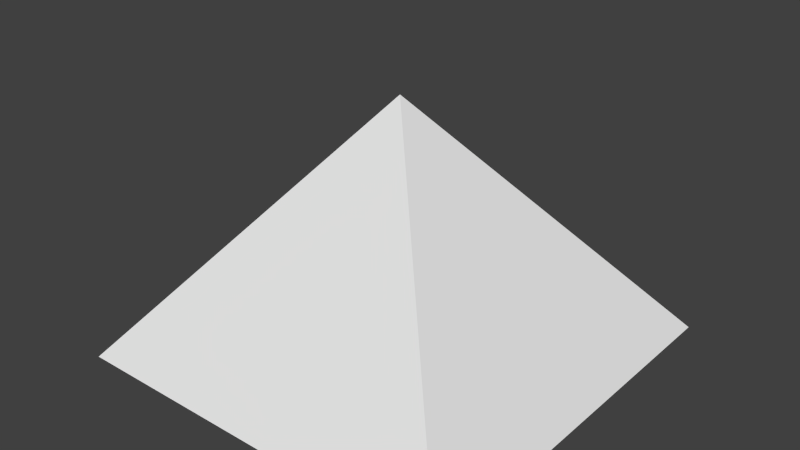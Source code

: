 # Source: piramideblend.blend  (saved by Blender 2.76.0; exported with 4.5.12 LTS)
import bpy
from mathutils import Matrix  # noqa: F401  (used for matrix-valued properties, if any)

bpy.ops.wm.read_factory_settings(use_empty=True)
scene = bpy.context.scene
scene.name = 'Scene'

# ---- collections
col_collection_1 = bpy.data.collections.new('Collection 1'); scene.collection.children.link(col_collection_1)

# ---- world
world_world = bpy.data.worlds.new('World'); scene.world = world_world
world_world.color = (0.05088, 0.05088, 0.05088)
world_world.use_sun_shadow = False
world_world.sun_shadow_jitter_overblur = 0.0
world_world.cycles.sampling_method = 'MANUAL'
world_world.cycles.sample_map_resolution = 256

# ---- meshes
me_plane = bpy.data.meshes.new('Plane')
me_plane.from_pydata([(-1.0, -1.0, 0.0), (1.0, -1.0, 0.0), (-1.0, 1.0, 0.0), (1.0, 1.0, 0.0), (0.0, 0.0, 1.251), (0.0, 0.0, 1.251), (0.0, 0.0, 1.251), (0.0, 0.0, 1.251)], [], [(0, 2, 3, 1), (4, 5, 7, 6), (1, 3, 7, 5), (2, 0, 4, 6), (3, 2, 6, 7), (0, 1, 5, 4)])
_uv = me_plane.uv_layers.new(name='UVMap')
_uv.uv.foreach_set('vector', [0.0, 0.0, 1.0, 0.0, 1.0, 1.0, 0.0, 1.0, 0.0, 0.0, 1.0, 0.0, 1.0, 1.0, 0.0, 1.0, 0.0, 0.0, 1.0, 0.0, 1.0, 1.0, 0.0, 1.0, 0.0, 0.0, 1.0, 0.0, 1.0, 1.0, 0.0, 1.0, 0.0, 0.0, 1.0, 0.0, 1.0, 1.0, 0.0, 1.0, 0.0, 0.0, 1.0, 0.0, 1.0, 1.0, 0.0, 1.0])
me_plane.use_remesh_preserve_volume = False
me_plane.use_remesh_preserve_attributes = False
me_plane.use_mirror_vertex_groups = False
me_plane.update()

# ---- objects
ob_plane = bpy.data.objects.new('Plane', me_plane)

# ---- transforms, parenting, visibility, modifiers, constraints
ob_plane.location = (0.0, 0.0, 0.0)
ob_plane.scale = (2.228, 2.228, 2.228)
ob_plane.lineart.crease_threshold = 0.0

# ---- collection membership
col_collection_1.objects.link(ob_plane)

# ---- scene / render settings (as saved in the file)
scene.frame_start = 1; scene.frame_end = 250; scene.frame_set(1)
scene.render.engine = 'BLENDER_EEVEE_NEXT'
scene.render.resolution_percentage = 50
scene.render.dither_intensity = 0.0
scene.cycles.use_denoising = False
scene.cycles.samples = 10
scene.cycles.sampling_pattern = 'TABULATED_SOBOL'
scene.cycles.light_sampling_threshold = 0.0
scene.cycles.use_adaptive_sampling = False
scene.cycles.use_light_tree = False
scene.cycles.blur_glossy = 0.0
scene.cycles.pixel_filter_type = 'GAUSSIAN'
scene.cycles.sample_clamp_indirect = 0.0
scene.view_settings.view_transform = 'Standard'
bpy.context.view_layer.update()

# ---- added for rendering (the .blend has no active camera and no usable light): camera, sun
cam_auto = bpy.data.cameras.new('AutoCamera')
cam_auto.lens = 50.0
cam_auto.sensor_width = 36.0
cam_auto.clip_end = 1000.0
ob_auto_camera = bpy.data.objects.new('AutoCamera', cam_auto)
scene.collection.objects.link(ob_auto_camera)
ob_auto_camera.location = (6.3755, -7.6506, 6.4942)
ob_auto_camera.rotation_euler = (1.09748, -7.21219e-08, 0.694738)
scene.camera = ob_auto_camera
light_auto_sun = bpy.data.lights.new('AutoSun', 'SUN')
light_auto_sun.energy = 3.0
light_auto_sun.angle = 0.0523599
ob_auto_sun = bpy.data.objects.new('AutoSun', light_auto_sun)
scene.collection.objects.link(ob_auto_sun)
ob_auto_sun.rotation_euler = (0.872665, 0.174533, 0.523599)
bpy.context.view_layer.update()
